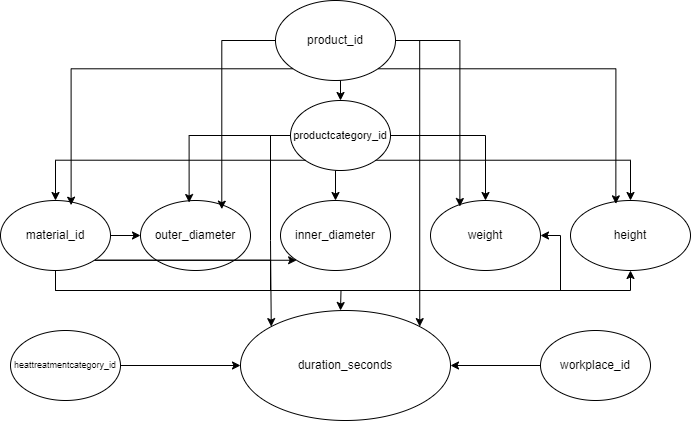

The diagram above was exported from draw.io. Its source (the exported page's mxGraphModel, read from the mxfile embedded in the PNG):
<mxGraphModel dx="786" dy="429" grid="0" gridSize="10" guides="1" tooltips="1" connect="1" arrows="1" fold="1" page="1" pageScale="1" pageWidth="1200" pageHeight="1600" math="0" shadow="0">
  <root>
    <mxCell id="0" />
    <mxCell id="1" parent="0" />
    <mxCell id="hl32VeETCXxcUpVKO1B--9" value="height" style="ellipse;whiteSpace=wrap;html=1;" parent="1" vertex="1">
      <mxGeometry x="620" y="210" width="120" height="70" as="geometry" />
    </mxCell>
    <mxCell id="hl32VeETCXxcUpVKO1B--10" value="weight" style="ellipse;whiteSpace=wrap;html=1;" parent="1" vertex="1">
      <mxGeometry x="480" y="210" width="110" height="70" as="geometry" />
    </mxCell>
    <mxCell id="hl32VeETCXxcUpVKO1B--11" value="inner_diameter" style="ellipse;whiteSpace=wrap;html=1;" parent="1" vertex="1">
      <mxGeometry x="330" y="210" width="110" height="70" as="geometry" />
    </mxCell>
    <mxCell id="hl32VeETCXxcUpVKO1B--12" value="outer_diameter" style="ellipse;whiteSpace=wrap;html=1;" parent="1" vertex="1">
      <mxGeometry x="190" y="210" width="110" height="70" as="geometry" />
    </mxCell>
    <mxCell id="j7q0oYsMo8faUbfV2TB--6" style="edgeStyle=orthogonalEdgeStyle;rounded=0;orthogonalLoop=1;jettySize=auto;html=1;exitX=1;exitY=0.5;exitDx=0;exitDy=0;entryX=0;entryY=0.5;entryDx=0;entryDy=0;" edge="1" parent="1" source="hl32VeETCXxcUpVKO1B--13" target="hl32VeETCXxcUpVKO1B--12">
      <mxGeometry relative="1" as="geometry" />
    </mxCell>
    <mxCell id="j7q0oYsMo8faUbfV2TB--7" style="edgeStyle=orthogonalEdgeStyle;rounded=0;orthogonalLoop=1;jettySize=auto;html=1;exitX=1;exitY=1;exitDx=0;exitDy=0;entryX=0;entryY=1;entryDx=0;entryDy=0;" edge="1" parent="1" source="hl32VeETCXxcUpVKO1B--13" target="hl32VeETCXxcUpVKO1B--11">
      <mxGeometry relative="1" as="geometry" />
    </mxCell>
    <mxCell id="j7q0oYsMo8faUbfV2TB--9" style="edgeStyle=orthogonalEdgeStyle;rounded=0;orthogonalLoop=1;jettySize=auto;html=1;exitX=0.5;exitY=1;exitDx=0;exitDy=0;entryX=0.5;entryY=1;entryDx=0;entryDy=0;" edge="1" parent="1" source="hl32VeETCXxcUpVKO1B--13" target="hl32VeETCXxcUpVKO1B--9">
      <mxGeometry relative="1" as="geometry" />
    </mxCell>
    <mxCell id="j7q0oYsMo8faUbfV2TB--11" style="edgeStyle=orthogonalEdgeStyle;rounded=0;orthogonalLoop=1;jettySize=auto;html=1;exitX=0;exitY=1;exitDx=0;exitDy=0;entryX=1;entryY=0.5;entryDx=0;entryDy=0;" edge="1" parent="1" source="hl32VeETCXxcUpVKO1B--13" target="hl32VeETCXxcUpVKO1B--10">
      <mxGeometry relative="1" as="geometry" />
    </mxCell>
    <mxCell id="j7q0oYsMo8faUbfV2TB--12" style="edgeStyle=orthogonalEdgeStyle;rounded=0;orthogonalLoop=1;jettySize=auto;html=1;exitX=0.5;exitY=1;exitDx=0;exitDy=0;" edge="1" parent="1" source="hl32VeETCXxcUpVKO1B--13">
      <mxGeometry relative="1" as="geometry">
        <mxPoint x="390" y="320" as="targetPoint" />
      </mxGeometry>
    </mxCell>
    <mxCell id="hl32VeETCXxcUpVKO1B--13" value="material_id" style="ellipse;whiteSpace=wrap;html=1;" parent="1" vertex="1">
      <mxGeometry x="50" y="210" width="110" height="70" as="geometry" />
    </mxCell>
    <mxCell id="hl32VeETCXxcUpVKO1B--18" style="edgeStyle=orthogonalEdgeStyle;rounded=0;orthogonalLoop=1;jettySize=auto;html=1;exitX=0.5;exitY=1;exitDx=0;exitDy=0;entryX=0.5;entryY=0;entryDx=0;entryDy=0;" parent="1" source="hl32VeETCXxcUpVKO1B--14" target="hl32VeETCXxcUpVKO1B--11" edge="1">
      <mxGeometry relative="1" as="geometry" />
    </mxCell>
    <mxCell id="hl32VeETCXxcUpVKO1B--21" style="edgeStyle=orthogonalEdgeStyle;rounded=0;orthogonalLoop=1;jettySize=auto;html=1;exitX=1;exitY=1;exitDx=0;exitDy=0;entryX=0.5;entryY=0;entryDx=0;entryDy=0;" parent="1" source="hl32VeETCXxcUpVKO1B--14" target="hl32VeETCXxcUpVKO1B--9" edge="1">
      <mxGeometry relative="1" as="geometry" />
    </mxCell>
    <mxCell id="j7q0oYsMo8faUbfV2TB--21" style="edgeStyle=orthogonalEdgeStyle;rounded=0;orthogonalLoop=1;jettySize=auto;html=1;exitX=0;exitY=0.5;exitDx=0;exitDy=0;entryX=0;entryY=0;entryDx=0;entryDy=0;" edge="1" parent="1" source="hl32VeETCXxcUpVKO1B--14" target="j7q0oYsMo8faUbfV2TB--4">
      <mxGeometry relative="1" as="geometry" />
    </mxCell>
    <mxCell id="hl32VeETCXxcUpVKO1B--14" value="productcategory_id" style="ellipse;whiteSpace=wrap;html=1;fontSize=11;" parent="1" vertex="1">
      <mxGeometry x="340" y="110" width="100" height="70" as="geometry" />
    </mxCell>
    <mxCell id="hl32VeETCXxcUpVKO1B--16" style="edgeStyle=orthogonalEdgeStyle;rounded=0;orthogonalLoop=1;jettySize=auto;html=1;exitX=0.5;exitY=1;exitDx=0;exitDy=0;entryX=0.5;entryY=0;entryDx=0;entryDy=0;" parent="1" source="hl32VeETCXxcUpVKO1B--15" target="hl32VeETCXxcUpVKO1B--14" edge="1">
      <mxGeometry relative="1" as="geometry" />
    </mxCell>
    <mxCell id="j7q0oYsMo8faUbfV2TB--20" style="edgeStyle=orthogonalEdgeStyle;rounded=0;orthogonalLoop=1;jettySize=auto;html=1;exitX=0.908;exitY=0.2;exitDx=0;exitDy=0;entryX=1;entryY=0;entryDx=0;entryDy=0;exitPerimeter=0;" edge="1" parent="1" target="j7q0oYsMo8faUbfV2TB--4">
      <mxGeometry relative="1" as="geometry">
        <mxPoint x="445.00000000000006" y="50" as="sourcePoint" />
        <mxPoint x="471.0437879754125" y="360.1091270347398" as="targetPoint" />
        <Array as="points">
          <mxPoint x="469" y="50" />
        </Array>
      </mxGeometry>
    </mxCell>
    <mxCell id="hl32VeETCXxcUpVKO1B--15" value="product_id" style="ellipse;whiteSpace=wrap;html=1;" parent="1" vertex="1">
      <mxGeometry x="325" y="10" width="120" height="80" as="geometry" />
    </mxCell>
    <mxCell id="hl32VeETCXxcUpVKO1B--17" style="edgeStyle=orthogonalEdgeStyle;rounded=0;orthogonalLoop=1;jettySize=auto;html=1;exitX=0;exitY=1;exitDx=0;exitDy=0;entryX=0.5;entryY=0;entryDx=0;entryDy=0;" parent="1" source="hl32VeETCXxcUpVKO1B--14" target="hl32VeETCXxcUpVKO1B--13" edge="1">
      <mxGeometry relative="1" as="geometry" />
    </mxCell>
    <mxCell id="hl32VeETCXxcUpVKO1B--19" style="edgeStyle=orthogonalEdgeStyle;rounded=0;orthogonalLoop=1;jettySize=auto;html=1;exitX=0;exitY=0.5;exitDx=0;exitDy=0;entryX=0.442;entryY=0.029;entryDx=0;entryDy=0;entryPerimeter=0;" parent="1" source="hl32VeETCXxcUpVKO1B--14" target="hl32VeETCXxcUpVKO1B--12" edge="1">
      <mxGeometry relative="1" as="geometry" />
    </mxCell>
    <mxCell id="hl32VeETCXxcUpVKO1B--20" style="edgeStyle=orthogonalEdgeStyle;rounded=0;orthogonalLoop=1;jettySize=auto;html=1;exitX=1;exitY=0.5;exitDx=0;exitDy=0;entryX=0.5;entryY=0;entryDx=0;entryDy=0;" parent="1" source="hl32VeETCXxcUpVKO1B--14" target="hl32VeETCXxcUpVKO1B--10" edge="1">
      <mxGeometry relative="1" as="geometry" />
    </mxCell>
    <mxCell id="hl32VeETCXxcUpVKO1B--24" style="edgeStyle=orthogonalEdgeStyle;rounded=0;orthogonalLoop=1;jettySize=auto;html=1;exitX=0;exitY=0.5;exitDx=0;exitDy=0;entryX=0.739;entryY=0.124;entryDx=0;entryDy=0;entryPerimeter=0;" parent="1" source="hl32VeETCXxcUpVKO1B--15" target="hl32VeETCXxcUpVKO1B--12" edge="1">
      <mxGeometry relative="1" as="geometry" />
    </mxCell>
    <mxCell id="hl32VeETCXxcUpVKO1B--25" style="edgeStyle=orthogonalEdgeStyle;rounded=0;orthogonalLoop=1;jettySize=auto;html=1;exitX=0;exitY=1;exitDx=0;exitDy=0;entryX=0.642;entryY=0.067;entryDx=0;entryDy=0;entryPerimeter=0;" parent="1" source="hl32VeETCXxcUpVKO1B--15" target="hl32VeETCXxcUpVKO1B--13" edge="1">
      <mxGeometry relative="1" as="geometry" />
    </mxCell>
    <mxCell id="hl32VeETCXxcUpVKO1B--26" style="edgeStyle=orthogonalEdgeStyle;rounded=0;orthogonalLoop=1;jettySize=auto;html=1;exitX=1;exitY=1;exitDx=0;exitDy=0;entryX=0.378;entryY=0.048;entryDx=0;entryDy=0;entryPerimeter=0;" parent="1" source="hl32VeETCXxcUpVKO1B--15" target="hl32VeETCXxcUpVKO1B--9" edge="1">
      <mxGeometry relative="1" as="geometry" />
    </mxCell>
    <mxCell id="hl32VeETCXxcUpVKO1B--27" style="edgeStyle=orthogonalEdgeStyle;rounded=0;orthogonalLoop=1;jettySize=auto;html=1;exitX=1;exitY=0.5;exitDx=0;exitDy=0;entryX=0.267;entryY=0.086;entryDx=0;entryDy=0;entryPerimeter=0;" parent="1" source="hl32VeETCXxcUpVKO1B--15" target="hl32VeETCXxcUpVKO1B--10" edge="1">
      <mxGeometry relative="1" as="geometry" />
    </mxCell>
    <mxCell id="j7q0oYsMo8faUbfV2TB--13" style="edgeStyle=orthogonalEdgeStyle;rounded=0;orthogonalLoop=1;jettySize=auto;html=1;exitX=1;exitY=0.5;exitDx=0;exitDy=0;" edge="1" parent="1" source="j7q0oYsMo8faUbfV2TB--2" target="j7q0oYsMo8faUbfV2TB--4">
      <mxGeometry relative="1" as="geometry" />
    </mxCell>
    <mxCell id="j7q0oYsMo8faUbfV2TB--2" value="heattreatmentcategory_id" style="ellipse;whiteSpace=wrap;html=1;fontSize=9;" vertex="1" parent="1">
      <mxGeometry x="60" y="340" width="110" height="70" as="geometry" />
    </mxCell>
    <mxCell id="j7q0oYsMo8faUbfV2TB--14" style="edgeStyle=orthogonalEdgeStyle;rounded=0;orthogonalLoop=1;jettySize=auto;html=1;exitX=0;exitY=0.5;exitDx=0;exitDy=0;entryX=1;entryY=0.5;entryDx=0;entryDy=0;" edge="1" parent="1" source="j7q0oYsMo8faUbfV2TB--3" target="j7q0oYsMo8faUbfV2TB--4">
      <mxGeometry relative="1" as="geometry" />
    </mxCell>
    <mxCell id="j7q0oYsMo8faUbfV2TB--3" value="workplace_id" style="ellipse;whiteSpace=wrap;html=1;" vertex="1" parent="1">
      <mxGeometry x="590" y="340" width="110" height="70" as="geometry" />
    </mxCell>
    <mxCell id="j7q0oYsMo8faUbfV2TB--4" value="duration_seconds" style="ellipse;whiteSpace=wrap;html=1;" vertex="1" parent="1">
      <mxGeometry x="290" y="320" width="210" height="110" as="geometry" />
    </mxCell>
  </root>
</mxGraphModel>